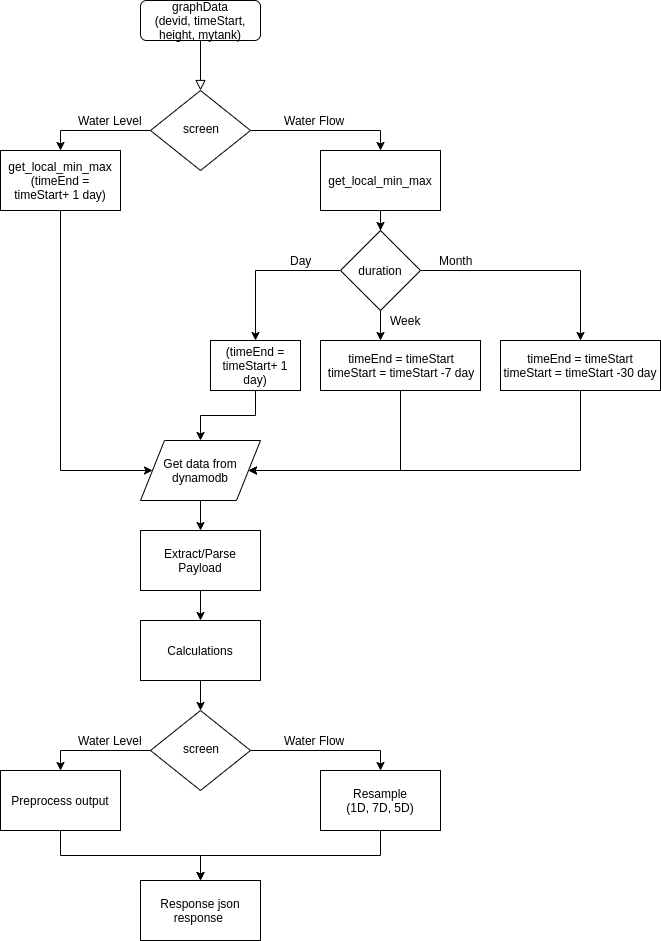

The diagram above was exported from draw.io. Its source (the exported page's mxGraphModel, read from the mxfile embedded in the PNG):
<mxGraphModel dx="868" dy="490" grid="1" gridSize="10" guides="1" tooltips="1" connect="1" arrows="1" fold="1" page="1" pageScale="1" pageWidth="827" pageHeight="1169" math="0" shadow="0">
  <root>
    <mxCell id="WIyWlLk6GJQsqaUBKTNV-0" />
    <mxCell id="WIyWlLk6GJQsqaUBKTNV-1" parent="WIyWlLk6GJQsqaUBKTNV-0" />
    <mxCell id="WIyWlLk6GJQsqaUBKTNV-2" value="" style="rounded=0;html=1;jettySize=auto;orthogonalLoop=1;fontSize=11;endArrow=block;endFill=0;endSize=8;strokeWidth=1;shadow=0;labelBackgroundColor=none;edgeStyle=orthogonalEdgeStyle;" parent="WIyWlLk6GJQsqaUBKTNV-1" source="WIyWlLk6GJQsqaUBKTNV-3" target="WIyWlLk6GJQsqaUBKTNV-6" edge="1">
      <mxGeometry relative="1" as="geometry" />
    </mxCell>
    <mxCell id="WIyWlLk6GJQsqaUBKTNV-3" value="graphData&lt;br&gt;(devid, timeStart, height, mytank)" style="rounded=1;whiteSpace=wrap;html=1;fontSize=12;glass=0;strokeWidth=1;shadow=0;" parent="WIyWlLk6GJQsqaUBKTNV-1" vertex="1">
      <mxGeometry x="160" y="80" width="120" height="40" as="geometry" />
    </mxCell>
    <mxCell id="CSSMhODk7fT_sbA6Wvjh-3" style="edgeStyle=orthogonalEdgeStyle;rounded=0;orthogonalLoop=1;jettySize=auto;html=1;exitX=0;exitY=0.5;exitDx=0;exitDy=0;entryX=0.5;entryY=0;entryDx=0;entryDy=0;" edge="1" parent="WIyWlLk6GJQsqaUBKTNV-1" source="WIyWlLk6GJQsqaUBKTNV-6" target="CSSMhODk7fT_sbA6Wvjh-5">
      <mxGeometry relative="1" as="geometry">
        <mxPoint x="80" y="210" as="targetPoint" />
      </mxGeometry>
    </mxCell>
    <mxCell id="CSSMhODk7fT_sbA6Wvjh-7" style="edgeStyle=orthogonalEdgeStyle;rounded=0;orthogonalLoop=1;jettySize=auto;html=1;entryX=0.5;entryY=0;entryDx=0;entryDy=0;" edge="1" parent="WIyWlLk6GJQsqaUBKTNV-1" source="WIyWlLk6GJQsqaUBKTNV-6" target="CSSMhODk7fT_sbA6Wvjh-6">
      <mxGeometry relative="1" as="geometry" />
    </mxCell>
    <mxCell id="WIyWlLk6GJQsqaUBKTNV-6" value="screen" style="rhombus;whiteSpace=wrap;html=1;shadow=0;fontFamily=Helvetica;fontSize=12;align=center;strokeWidth=1;spacing=6;spacingTop=-4;" parent="WIyWlLk6GJQsqaUBKTNV-1" vertex="1">
      <mxGeometry x="170" y="170" width="100" height="80" as="geometry" />
    </mxCell>
    <mxCell id="CSSMhODk7fT_sbA6Wvjh-58" value="" style="edgeStyle=orthogonalEdgeStyle;rounded=0;orthogonalLoop=1;jettySize=auto;html=1;" edge="1" parent="WIyWlLk6GJQsqaUBKTNV-1" source="CSSMhODk7fT_sbA6Wvjh-1" target="CSSMhODk7fT_sbA6Wvjh-35">
      <mxGeometry relative="1" as="geometry" />
    </mxCell>
    <mxCell id="CSSMhODk7fT_sbA6Wvjh-1" value="Get data from dynamodb" style="shape=parallelogram;perimeter=parallelogramPerimeter;whiteSpace=wrap;html=1;" vertex="1" parent="WIyWlLk6GJQsqaUBKTNV-1">
      <mxGeometry x="160" y="520" width="120" height="60" as="geometry" />
    </mxCell>
    <mxCell id="CSSMhODk7fT_sbA6Wvjh-4" value="Water Level" style="text;html=1;align=center;verticalAlign=middle;resizable=0;points=[];autosize=1;" vertex="1" parent="WIyWlLk6GJQsqaUBKTNV-1">
      <mxGeometry x="90" y="190" width="80" height="20" as="geometry" />
    </mxCell>
    <mxCell id="CSSMhODk7fT_sbA6Wvjh-34" style="edgeStyle=orthogonalEdgeStyle;rounded=0;orthogonalLoop=1;jettySize=auto;html=1;entryX=0;entryY=0.5;entryDx=0;entryDy=0;" edge="1" parent="WIyWlLk6GJQsqaUBKTNV-1" source="CSSMhODk7fT_sbA6Wvjh-5" target="CSSMhODk7fT_sbA6Wvjh-1">
      <mxGeometry relative="1" as="geometry">
        <mxPoint x="80" y="550" as="targetPoint" />
        <Array as="points">
          <mxPoint x="80" y="550" />
        </Array>
      </mxGeometry>
    </mxCell>
    <mxCell id="CSSMhODk7fT_sbA6Wvjh-5" value="get_local_min_max&lt;br&gt;(timeEnd = timeStart+ 1 day)" style="rounded=0;whiteSpace=wrap;html=1;" vertex="1" parent="WIyWlLk6GJQsqaUBKTNV-1">
      <mxGeometry x="20" y="230" width="120" height="60" as="geometry" />
    </mxCell>
    <mxCell id="CSSMhODk7fT_sbA6Wvjh-10" style="edgeStyle=orthogonalEdgeStyle;rounded=0;orthogonalLoop=1;jettySize=auto;html=1;entryX=0.5;entryY=0;entryDx=0;entryDy=0;" edge="1" parent="WIyWlLk6GJQsqaUBKTNV-1" source="CSSMhODk7fT_sbA6Wvjh-6" target="CSSMhODk7fT_sbA6Wvjh-9">
      <mxGeometry relative="1" as="geometry" />
    </mxCell>
    <mxCell id="CSSMhODk7fT_sbA6Wvjh-6" value="get_local_min_max" style="rounded=0;whiteSpace=wrap;html=1;" vertex="1" parent="WIyWlLk6GJQsqaUBKTNV-1">
      <mxGeometry x="340" y="230" width="120" height="60" as="geometry" />
    </mxCell>
    <mxCell id="CSSMhODk7fT_sbA6Wvjh-8" value="Water Flow" style="text;html=1;align=center;verticalAlign=middle;resizable=0;points=[];autosize=1;" vertex="1" parent="WIyWlLk6GJQsqaUBKTNV-1">
      <mxGeometry x="294" y="190" width="80" height="20" as="geometry" />
    </mxCell>
    <mxCell id="CSSMhODk7fT_sbA6Wvjh-13" style="edgeStyle=orthogonalEdgeStyle;rounded=0;orthogonalLoop=1;jettySize=auto;html=1;" edge="1" parent="WIyWlLk6GJQsqaUBKTNV-1" source="CSSMhODk7fT_sbA6Wvjh-9">
      <mxGeometry relative="1" as="geometry">
        <mxPoint x="400" y="420" as="targetPoint" />
      </mxGeometry>
    </mxCell>
    <mxCell id="CSSMhODk7fT_sbA6Wvjh-27" style="edgeStyle=orthogonalEdgeStyle;rounded=0;orthogonalLoop=1;jettySize=auto;html=1;exitX=1;exitY=0.5;exitDx=0;exitDy=0;" edge="1" parent="WIyWlLk6GJQsqaUBKTNV-1" source="CSSMhODk7fT_sbA6Wvjh-9" target="CSSMhODk7fT_sbA6Wvjh-26">
      <mxGeometry relative="1" as="geometry" />
    </mxCell>
    <mxCell id="CSSMhODk7fT_sbA6Wvjh-29" style="edgeStyle=orthogonalEdgeStyle;rounded=0;orthogonalLoop=1;jettySize=auto;html=1;exitX=0;exitY=0.5;exitDx=0;exitDy=0;entryX=0.5;entryY=0;entryDx=0;entryDy=0;" edge="1" parent="WIyWlLk6GJQsqaUBKTNV-1" source="CSSMhODk7fT_sbA6Wvjh-9" target="CSSMhODk7fT_sbA6Wvjh-16">
      <mxGeometry relative="1" as="geometry" />
    </mxCell>
    <mxCell id="CSSMhODk7fT_sbA6Wvjh-9" value="duration" style="rhombus;whiteSpace=wrap;html=1;" vertex="1" parent="WIyWlLk6GJQsqaUBKTNV-1">
      <mxGeometry x="360" y="310" width="80" height="80" as="geometry" />
    </mxCell>
    <mxCell id="CSSMhODk7fT_sbA6Wvjh-31" style="edgeStyle=orthogonalEdgeStyle;rounded=0;orthogonalLoop=1;jettySize=auto;html=1;exitX=0.5;exitY=1;exitDx=0;exitDy=0;entryX=0.5;entryY=0;entryDx=0;entryDy=0;" edge="1" parent="WIyWlLk6GJQsqaUBKTNV-1" source="CSSMhODk7fT_sbA6Wvjh-16" target="CSSMhODk7fT_sbA6Wvjh-1">
      <mxGeometry relative="1" as="geometry" />
    </mxCell>
    <mxCell id="CSSMhODk7fT_sbA6Wvjh-16" value="(timeEnd = timeStart+ 1 day)" style="rounded=0;whiteSpace=wrap;html=1;" vertex="1" parent="WIyWlLk6GJQsqaUBKTNV-1">
      <mxGeometry x="230" y="420" width="90" height="50" as="geometry" />
    </mxCell>
    <mxCell id="CSSMhODk7fT_sbA6Wvjh-17" value="Day" style="text;html=1;align=center;verticalAlign=middle;resizable=0;points=[];autosize=1;" vertex="1" parent="WIyWlLk6GJQsqaUBKTNV-1">
      <mxGeometry x="300" y="330" width="40" height="20" as="geometry" />
    </mxCell>
    <mxCell id="CSSMhODk7fT_sbA6Wvjh-18" value="Month" style="text;html=1;align=center;verticalAlign=middle;resizable=0;points=[];autosize=1;" vertex="1" parent="WIyWlLk6GJQsqaUBKTNV-1">
      <mxGeometry x="450" y="330" width="50" height="20" as="geometry" />
    </mxCell>
    <mxCell id="CSSMhODk7fT_sbA6Wvjh-19" value="Week" style="text;html=1;align=center;verticalAlign=middle;resizable=0;points=[];autosize=1;" vertex="1" parent="WIyWlLk6GJQsqaUBKTNV-1">
      <mxGeometry x="400" y="390" width="50" height="20" as="geometry" />
    </mxCell>
    <mxCell id="CSSMhODk7fT_sbA6Wvjh-32" style="edgeStyle=orthogonalEdgeStyle;rounded=0;orthogonalLoop=1;jettySize=auto;html=1;entryX=1;entryY=0.5;entryDx=0;entryDy=0;" edge="1" parent="WIyWlLk6GJQsqaUBKTNV-1" source="CSSMhODk7fT_sbA6Wvjh-21" target="CSSMhODk7fT_sbA6Wvjh-1">
      <mxGeometry relative="1" as="geometry">
        <mxPoint x="420" y="550" as="targetPoint" />
        <Array as="points">
          <mxPoint x="420" y="550" />
        </Array>
      </mxGeometry>
    </mxCell>
    <mxCell id="CSSMhODk7fT_sbA6Wvjh-21" value="timeEnd = timeStart&lt;span style=&quot;white-space: normal&quot;&gt;&lt;br&gt;timeStart = timeStart -7 day&lt;br&gt;&lt;/span&gt;" style="rounded=0;whiteSpace=wrap;html=1;" vertex="1" parent="WIyWlLk6GJQsqaUBKTNV-1">
      <mxGeometry x="340" y="420" width="160" height="50" as="geometry" />
    </mxCell>
    <mxCell id="CSSMhODk7fT_sbA6Wvjh-33" style="edgeStyle=orthogonalEdgeStyle;rounded=0;orthogonalLoop=1;jettySize=auto;html=1;entryX=1;entryY=0.5;entryDx=0;entryDy=0;" edge="1" parent="WIyWlLk6GJQsqaUBKTNV-1" source="CSSMhODk7fT_sbA6Wvjh-26" target="CSSMhODk7fT_sbA6Wvjh-1">
      <mxGeometry relative="1" as="geometry">
        <mxPoint x="600" y="550" as="targetPoint" />
        <Array as="points">
          <mxPoint x="600" y="550" />
        </Array>
      </mxGeometry>
    </mxCell>
    <mxCell id="CSSMhODk7fT_sbA6Wvjh-26" value="timeEnd = timeStart&lt;span style=&quot;white-space: normal&quot;&gt;&lt;br&gt;timeStart = timeStart -30 day&lt;br&gt;&lt;/span&gt;" style="rounded=0;whiteSpace=wrap;html=1;" vertex="1" parent="WIyWlLk6GJQsqaUBKTNV-1">
      <mxGeometry x="520" y="420" width="160" height="50" as="geometry" />
    </mxCell>
    <mxCell id="CSSMhODk7fT_sbA6Wvjh-59" value="" style="edgeStyle=orthogonalEdgeStyle;rounded=0;orthogonalLoop=1;jettySize=auto;html=1;" edge="1" parent="WIyWlLk6GJQsqaUBKTNV-1" source="CSSMhODk7fT_sbA6Wvjh-35" target="CSSMhODk7fT_sbA6Wvjh-36">
      <mxGeometry relative="1" as="geometry" />
    </mxCell>
    <mxCell id="CSSMhODk7fT_sbA6Wvjh-35" value="Extract/Parse Payload" style="rounded=0;whiteSpace=wrap;html=1;" vertex="1" parent="WIyWlLk6GJQsqaUBKTNV-1">
      <mxGeometry x="160" y="610" width="120" height="60" as="geometry" />
    </mxCell>
    <mxCell id="CSSMhODk7fT_sbA6Wvjh-60" value="" style="edgeStyle=orthogonalEdgeStyle;rounded=0;orthogonalLoop=1;jettySize=auto;html=1;" edge="1" parent="WIyWlLk6GJQsqaUBKTNV-1" source="CSSMhODk7fT_sbA6Wvjh-36" target="CSSMhODk7fT_sbA6Wvjh-39">
      <mxGeometry relative="1" as="geometry" />
    </mxCell>
    <mxCell id="CSSMhODk7fT_sbA6Wvjh-36" value="Calculations" style="rounded=0;whiteSpace=wrap;html=1;" vertex="1" parent="WIyWlLk6GJQsqaUBKTNV-1">
      <mxGeometry x="160" y="700" width="120" height="60" as="geometry" />
    </mxCell>
    <mxCell id="CSSMhODk7fT_sbA6Wvjh-37" style="edgeStyle=orthogonalEdgeStyle;rounded=0;orthogonalLoop=1;jettySize=auto;html=1;exitX=0;exitY=0.5;exitDx=0;exitDy=0;entryX=0.5;entryY=0;entryDx=0;entryDy=0;" edge="1" source="CSSMhODk7fT_sbA6Wvjh-39" target="CSSMhODk7fT_sbA6Wvjh-41" parent="WIyWlLk6GJQsqaUBKTNV-1">
      <mxGeometry relative="1" as="geometry">
        <mxPoint x="80" y="830" as="targetPoint" />
      </mxGeometry>
    </mxCell>
    <mxCell id="CSSMhODk7fT_sbA6Wvjh-38" style="edgeStyle=orthogonalEdgeStyle;rounded=0;orthogonalLoop=1;jettySize=auto;html=1;entryX=0.5;entryY=0;entryDx=0;entryDy=0;" edge="1" source="CSSMhODk7fT_sbA6Wvjh-39" target="CSSMhODk7fT_sbA6Wvjh-43" parent="WIyWlLk6GJQsqaUBKTNV-1">
      <mxGeometry relative="1" as="geometry" />
    </mxCell>
    <mxCell id="CSSMhODk7fT_sbA6Wvjh-39" value="screen" style="rhombus;whiteSpace=wrap;html=1;shadow=0;fontFamily=Helvetica;fontSize=12;align=center;strokeWidth=1;spacing=6;spacingTop=-4;" vertex="1" parent="WIyWlLk6GJQsqaUBKTNV-1">
      <mxGeometry x="170" y="790" width="100" height="80" as="geometry" />
    </mxCell>
    <mxCell id="CSSMhODk7fT_sbA6Wvjh-40" value="Water Level" style="text;html=1;align=center;verticalAlign=middle;resizable=0;points=[];autosize=1;" vertex="1" parent="WIyWlLk6GJQsqaUBKTNV-1">
      <mxGeometry x="90" y="810" width="80" height="20" as="geometry" />
    </mxCell>
    <mxCell id="CSSMhODk7fT_sbA6Wvjh-56" style="edgeStyle=orthogonalEdgeStyle;rounded=0;orthogonalLoop=1;jettySize=auto;html=1;exitX=0.5;exitY=1;exitDx=0;exitDy=0;entryX=0.5;entryY=0;entryDx=0;entryDy=0;" edge="1" parent="WIyWlLk6GJQsqaUBKTNV-1" source="CSSMhODk7fT_sbA6Wvjh-41" target="CSSMhODk7fT_sbA6Wvjh-55">
      <mxGeometry relative="1" as="geometry" />
    </mxCell>
    <mxCell id="CSSMhODk7fT_sbA6Wvjh-41" value="Preprocess output" style="rounded=0;whiteSpace=wrap;html=1;" vertex="1" parent="WIyWlLk6GJQsqaUBKTNV-1">
      <mxGeometry x="20" y="850" width="120" height="60" as="geometry" />
    </mxCell>
    <mxCell id="CSSMhODk7fT_sbA6Wvjh-57" style="edgeStyle=orthogonalEdgeStyle;rounded=0;orthogonalLoop=1;jettySize=auto;html=1;exitX=0.5;exitY=1;exitDx=0;exitDy=0;entryX=0.5;entryY=0;entryDx=0;entryDy=0;" edge="1" parent="WIyWlLk6GJQsqaUBKTNV-1" source="CSSMhODk7fT_sbA6Wvjh-43" target="CSSMhODk7fT_sbA6Wvjh-55">
      <mxGeometry relative="1" as="geometry" />
    </mxCell>
    <mxCell id="CSSMhODk7fT_sbA6Wvjh-43" value="Resample&lt;br&gt;(1D, 7D, 5D)" style="rounded=0;whiteSpace=wrap;html=1;" vertex="1" parent="WIyWlLk6GJQsqaUBKTNV-1">
      <mxGeometry x="340" y="850" width="120" height="60" as="geometry" />
    </mxCell>
    <mxCell id="CSSMhODk7fT_sbA6Wvjh-44" value="Water Flow" style="text;html=1;align=center;verticalAlign=middle;resizable=0;points=[];autosize=1;" vertex="1" parent="WIyWlLk6GJQsqaUBKTNV-1">
      <mxGeometry x="294" y="810" width="80" height="20" as="geometry" />
    </mxCell>
    <mxCell id="CSSMhODk7fT_sbA6Wvjh-55" value="Response json response&amp;nbsp;" style="rounded=0;whiteSpace=wrap;html=1;" vertex="1" parent="WIyWlLk6GJQsqaUBKTNV-1">
      <mxGeometry x="160" y="960" width="120" height="60" as="geometry" />
    </mxCell>
  </root>
</mxGraphModel>